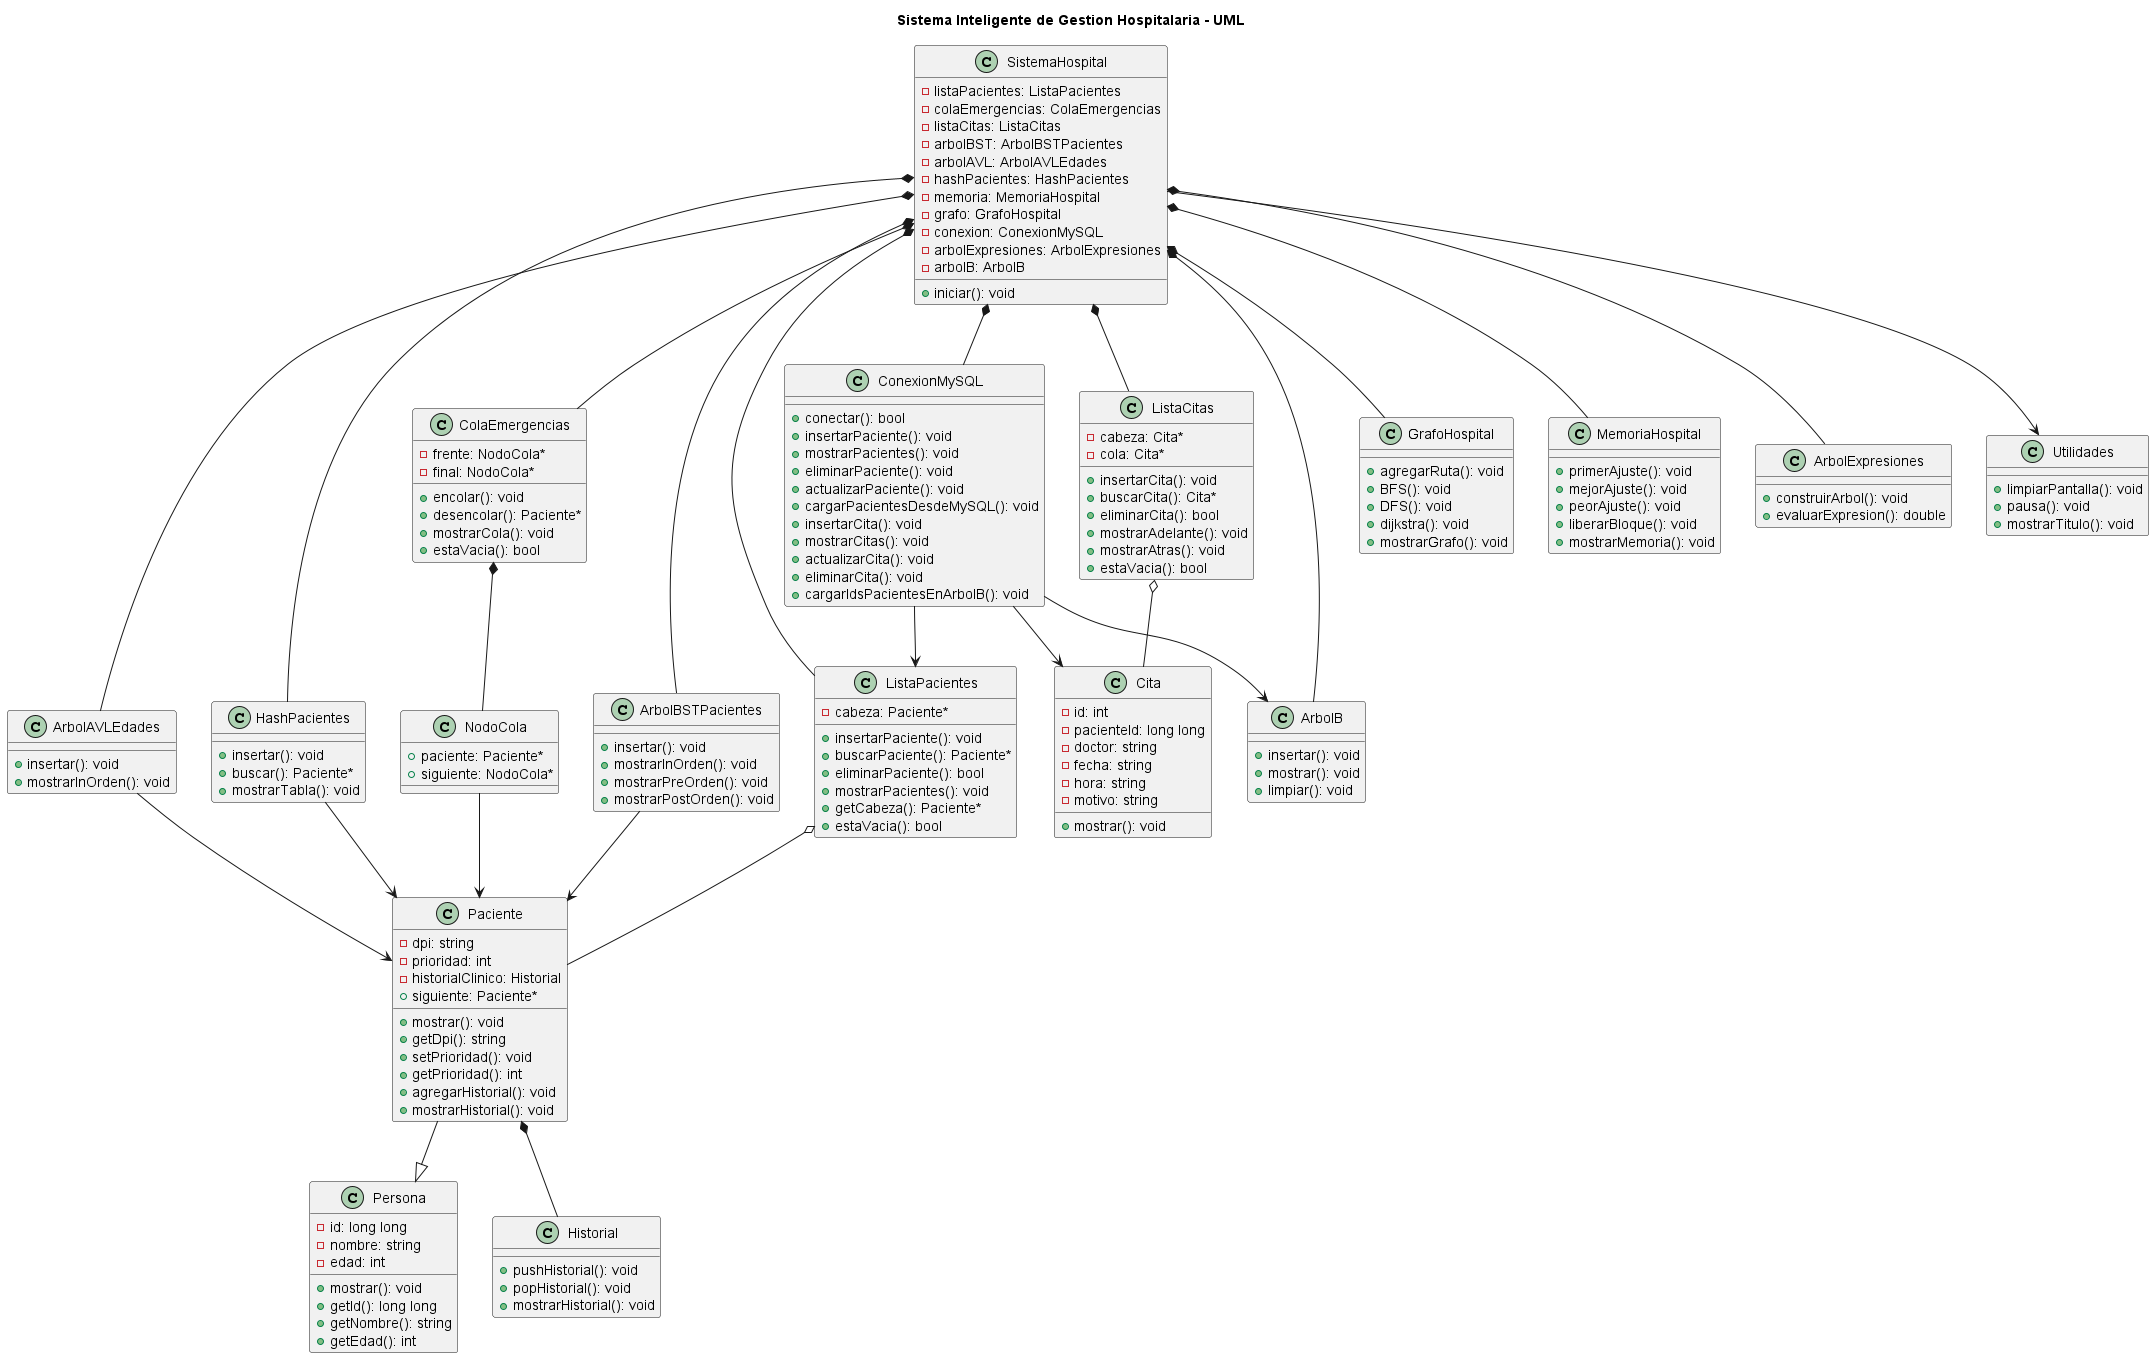

The diagram above was rendered by PlantUML. Its source (embedded in the PNG):
@startuml DiagramaClases
title Sistema Inteligente de Gestion Hospitalaria - UML

class SistemaHospital {
  - listaPacientes: ListaPacientes
  - colaEmergencias: ColaEmergencias
  - listaCitas: ListaCitas
  - arbolBST: ArbolBSTPacientes
  - arbolAVL: ArbolAVLEdades
  - hashPacientes: HashPacientes
  - memoria: MemoriaHospital
  - grafo: GrafoHospital
  - conexion: ConexionMySQL
  - arbolExpresiones: ArbolExpresiones
  - arbolB: ArbolB

  + iniciar(): void
}

class Persona {
  - id: long long
  - nombre: string
  - edad: int

  + mostrar(): void
  + getId(): long long
  + getNombre(): string
  + getEdad(): int
}

class Paciente {
  - dpi: string
  - prioridad: int
  - historialClinico: Historial
  + siguiente: Paciente*

  + mostrar(): void
  + getDpi(): string
  + setPrioridad(): void
  + getPrioridad(): int
  + agregarHistorial(): void
  + mostrarHistorial(): void
}

class Historial {
  + pushHistorial(): void
  + popHistorial(): void
  + mostrarHistorial(): void
}

class ListaPacientes {
  - cabeza: Paciente*

  + insertarPaciente(): void
  + buscarPaciente(): Paciente*
  + eliminarPaciente(): bool
  + mostrarPacientes(): void
  + getCabeza(): Paciente*
  + estaVacia(): bool
}

class Cita {
  - id: int
  - pacienteId: long long
  - doctor: string
  - fecha: string
  - hora: string
  - motivo: string

  + mostrar(): void
}

class ListaCitas {
  - cabeza: Cita*
  - cola: Cita*

  + insertarCita(): void
  + buscarCita(): Cita*
  + eliminarCita(): bool
  + mostrarAdelante(): void
  + mostrarAtras(): void
  + estaVacia(): bool
}

class ColaEmergencias {
  - frente: NodoCola*
  - final: NodoCola*

  + encolar(): void
  + desencolar(): Paciente*
  + mostrarCola(): void
  + estaVacia(): bool
}

class NodoCola {
  + paciente: Paciente*
  + siguiente: NodoCola*
}

class ArbolBSTPacientes {
  + insertar(): void
  + mostrarInOrden(): void
  + mostrarPreOrden(): void
  + mostrarPostOrden(): void
}

class ArbolAVLEdades {
  + insertar(): void
  + mostrarInOrden(): void
}

class HashPacientes {
  + insertar(): void
  + buscar(): Paciente*
  + mostrarTabla(): void
}

class ArbolB {
  + insertar(): void
  + mostrar(): void
  + limpiar(): void
}

class GrafoHospital {
  + agregarRuta(): void
  + BFS(): void
  + DFS(): void
  + dijkstra(): void
  + mostrarGrafo(): void
}

class MemoriaHospital {
  + primerAjuste(): void
  + mejorAjuste(): void
  + peorAjuste(): void
  + liberarBloque(): void
  + mostrarMemoria(): void
}

class ConexionMySQL {
  + conectar(): bool
  + insertarPaciente(): void
  + mostrarPacientes(): void
  + eliminarPaciente(): void
  + actualizarPaciente(): void
  + cargarPacientesDesdeMySQL(): void
  + insertarCita(): void
  + mostrarCitas(): void
  + actualizarCita(): void
  + eliminarCita(): void
  + cargarIdsPacientesEnArbolB(): void
}

class ArbolExpresiones {
  + construirArbol(): void
  + evaluarExpresion(): double
}

class Utilidades {
  + limpiarPantalla(): void
  + pausa(): void
  + mostrarTitulo(): void
}

' ===============================
' RELACIONES PRINCIPALES
' ===============================

SistemaHospital *-- ListaPacientes
SistemaHospital *-- ColaEmergencias
SistemaHospital *-- ListaCitas
SistemaHospital *-- ArbolBSTPacientes
SistemaHospital *-- ArbolAVLEdades
SistemaHospital *-- HashPacientes
SistemaHospital *-- MemoriaHospital
SistemaHospital *-- GrafoHospital
SistemaHospital *-- ConexionMySQL
SistemaHospital *-- ArbolExpresiones
SistemaHospital *-- ArbolB

' ===============================
' HERENCIA
' ===============================

Paciente --|> Persona

' ===============================
' RELACIONES ENTRE CLASES
' ===============================

Paciente *-- Historial
ListaPacientes o-- Paciente
ListaCitas o-- Cita
ColaEmergencias *-- NodoCola
NodoCola --> Paciente

ArbolBSTPacientes --> Paciente
ArbolAVLEdades --> Paciente
HashPacientes --> Paciente

ConexionMySQL --> ListaPacientes
ConexionMySQL --> Cita
ConexionMySQL --> ArbolB

SistemaHospital --> Utilidades

@enduml